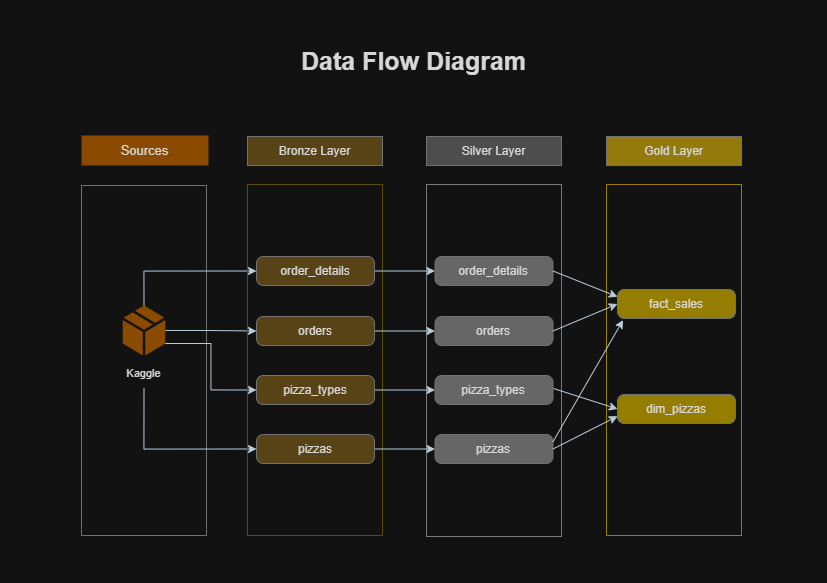

The diagram above was exported from draw.io. Its source (the exported page's mxGraphModel, read from the mxfile embedded in the PNG):
<mxGraphModel dx="1284" dy="661" grid="0" gridSize="10" guides="1" tooltips="1" connect="1" arrows="1" fold="1" page="1" pageScale="1" pageWidth="827" pageHeight="583" background="none" math="0" shadow="0">
  <root>
    <mxCell id="0" />
    <mxCell id="1" parent="0" />
    <mxCell id="hcihXdEMzevPjJ3Buj7c-1" parent="1" style="text;strokeColor=none;fillColor=none;html=1;fontSize=25;fontStyle=1;verticalAlign=middle;align=center;autosizeText=1;fontFamily=Helvetica;labelBackgroundColor=none;fontColor=#1A1A1A;" value="Data Flow Diagram" vertex="1">
      <mxGeometry height="60" width="223" x="302" y="30" as="geometry" />
    </mxCell>
    <mxCell id="LkS6XP3QF4PSigUPbead-63" parent="1" style="rounded=0;whiteSpace=wrap;html=1;hachureGap=4;fontFamily=Helvetica;fillColor=none;strokeWidth=1;strokeColor=#909090;fontSize=13;labelBackgroundColor=none;fontColor=#1A1A1A;" value=" " vertex="1">
      <mxGeometry height="350" width="125" x="81" y="185" as="geometry" />
    </mxCell>
    <mxCell id="LkS6XP3QF4PSigUPbead-64" parent="1" style="text;html=1;whiteSpace=wrap;strokeColor=none;fillColor=#F5AB50;align=center;verticalAlign=middle;rounded=0;fontFamily=Helvetica;fontSize=13;labelBackgroundColor=none;fontColor=#1A1A1A;" value="&lt;font&gt;Sources&lt;/font&gt;" vertex="1">
      <mxGeometry height="30" width="127" x="81" y="135" as="geometry" />
    </mxCell>
    <mxCell id="LkS6XP3QF4PSigUPbead-120" edge="1" parent="1" source="LkS6XP3QF4PSigUPbead-67" style="edgeStyle=orthogonalEdgeStyle;rounded=0;orthogonalLoop=1;jettySize=auto;html=1;exitX=0.5;exitY=0;exitDx=0;exitDy=0;exitPerimeter=0;entryX=0;entryY=0.5;entryDx=0;entryDy=0;strokeColor=#182E3E;fontColor=#1A1A1A;" target="LkS6XP3QF4PSigUPbead-94">
      <mxGeometry relative="1" as="geometry" />
    </mxCell>
    <mxCell id="LkS6XP3QF4PSigUPbead-121" edge="1" parent="1" source="LkS6XP3QF4PSigUPbead-67" style="edgeStyle=orthogonalEdgeStyle;rounded=0;orthogonalLoop=1;jettySize=auto;html=1;exitX=1;exitY=0.5;exitDx=0;exitDy=0;exitPerimeter=0;entryX=0;entryY=0.5;entryDx=0;entryDy=0;strokeColor=#182E3E;fontColor=#1A1A1A;" target="LkS6XP3QF4PSigUPbead-95">
      <mxGeometry relative="1" as="geometry" />
    </mxCell>
    <mxCell id="LkS6XP3QF4PSigUPbead-122" edge="1" parent="1" source="LkS6XP3QF4PSigUPbead-67" style="edgeStyle=orthogonalEdgeStyle;rounded=0;orthogonalLoop=1;jettySize=auto;html=1;exitX=1;exitY=0.76;exitDx=0;exitDy=0;exitPerimeter=0;entryX=0;entryY=0.5;entryDx=0;entryDy=0;strokeColor=#182E3E;fontColor=#1A1A1A;" target="LkS6XP3QF4PSigUPbead-96">
      <mxGeometry relative="1" as="geometry" />
    </mxCell>
    <mxCell id="LkS6XP3QF4PSigUPbead-123" edge="1" parent="1" source="LkS6XP3QF4PSigUPbead-68" style="edgeStyle=orthogonalEdgeStyle;rounded=0;orthogonalLoop=1;jettySize=auto;html=1;exitX=0.5;exitY=1;exitDx=0;exitDy=0;entryX=0;entryY=0.5;entryDx=0;entryDy=0;strokeColor=#182E3E;fontColor=#1A1A1A;" target="LkS6XP3QF4PSigUPbead-97">
      <mxGeometry relative="1" as="geometry" />
    </mxCell>
    <mxCell id="LkS6XP3QF4PSigUPbead-67" parent="1" style="verticalLabelPosition=bottom;html=1;verticalAlign=top;align=center;strokeColor=none;fillColor=#F5AB50;shape=mxgraph.azure.cloud_service_package_file;fontColor=#1A1A1A;labelBackgroundColor=none;fontFamily=Helvetica;fontSize=11;" value="" vertex="1">
      <mxGeometry height="50" width="42.5" x="122.25" y="305" as="geometry" />
    </mxCell>
    <mxCell id="LkS6XP3QF4PSigUPbead-68" parent="1" style="text;html=1;whiteSpace=wrap;strokeColor=none;fillColor=none;align=center;verticalAlign=middle;rounded=0;fontFamily=Helvetica;fontSize=11;labelBackgroundColor=none;fontColor=#1A1A1A;" value="&lt;div style=&quot;line-height: 90%;&quot;&gt;Kaggle&lt;/div&gt;" vertex="1">
      <mxGeometry height="30" width="61" x="113" y="358" as="geometry" />
    </mxCell>
    <mxCell id="LkS6XP3QF4PSigUPbead-70" parent="1" style="rounded=0;whiteSpace=wrap;html=1;strokeColor=#909090;fontColor=#1A1A1A;fillColor=light-dark(#F5AB50,#574315);labelBackgroundColor=none;fontFamily=Helvetica;" value="Bronze Layer" vertex="1">
      <mxGeometry height="29" width="135" x="247" y="136" as="geometry" />
    </mxCell>
    <mxCell id="LkS6XP3QF4PSigUPbead-71" parent="1" style="rounded=0;whiteSpace=wrap;html=1;strokeColor=#909090;fontColor=#1A1A1A;fillColor=light-dark(#F5AB50,#4D4D4D);labelBackgroundColor=none;fontFamily=Helvetica;" value="Silver Layer" vertex="1">
      <mxGeometry height="29" width="135" x="426" y="136" as="geometry" />
    </mxCell>
    <mxCell id="LkS6XP3QF4PSigUPbead-72" parent="1" style="rounded=0;whiteSpace=wrap;html=1;strokeColor=#909090;fontColor=#1A1A1A;fillColor=light-dark(#B59410,#94790D);labelBackgroundColor=none;fontFamily=Helvetica;" value="Gold Layer" vertex="1">
      <mxGeometry height="29" width="135" x="606" y="136" as="geometry" />
    </mxCell>
    <mxCell id="LkS6XP3QF4PSigUPbead-73" parent="1" style="rounded=0;whiteSpace=wrap;html=1;hachureGap=4;fontFamily=Helvetica;fillColor=none;strokeWidth=1;strokeColor=light-dark(#B59410,#5C4B08);fontSize=11;labelBackgroundColor=none;fontColor=#1A1A1A;" value=" " vertex="1">
      <mxGeometry height="351" width="135" x="247" y="184" as="geometry" />
    </mxCell>
    <mxCell id="LkS6XP3QF4PSigUPbead-74" parent="1" style="rounded=0;whiteSpace=wrap;html=1;hachureGap=4;fontFamily=Helvetica;fillColor=none;strokeWidth=1;strokeColor=light-dark(#909090,#7A7A7A);fontSize=11;labelBackgroundColor=none;fontColor=#1A1A1A;" value=" " vertex="1">
      <mxGeometry height="352" width="135" x="426" y="184" as="geometry" />
    </mxCell>
    <mxCell id="LkS6XP3QF4PSigUPbead-75" parent="1" style="rounded=0;whiteSpace=wrap;html=1;hachureGap=4;fontFamily=Helvetica;fillColor=none;strokeWidth=1;strokeColor=light-dark(#B59410,#947D00);fontSize=11;labelBackgroundColor=none;fontColor=#1A1A1A;" value=" " vertex="1">
      <mxGeometry height="351" width="135" x="606" y="184" as="geometry" />
    </mxCell>
    <mxCell id="LkS6XP3QF4PSigUPbead-116" edge="1" parent="1" source="LkS6XP3QF4PSigUPbead-94" style="edgeStyle=orthogonalEdgeStyle;rounded=0;orthogonalLoop=1;jettySize=auto;html=1;exitX=1;exitY=0.5;exitDx=0;exitDy=0;strokeColor=#182E3E;fontColor=#1A1A1A;" target="LkS6XP3QF4PSigUPbead-98">
      <mxGeometry relative="1" as="geometry" />
    </mxCell>
    <mxCell id="LkS6XP3QF4PSigUPbead-94" parent="1" style="rounded=1;whiteSpace=wrap;html=1;strokeColor=#909090;fontColor=#1A1A1A;fillColor=light-dark(#F5AB50,#574315);labelBackgroundColor=none;fontFamily=Helvetica;glass=0;arcSize=24;" value="order_details" vertex="1">
      <mxGeometry height="29" width="118" x="256" y="256" as="geometry" />
    </mxCell>
    <mxCell id="LkS6XP3QF4PSigUPbead-117" edge="1" parent="1" source="LkS6XP3QF4PSigUPbead-95" style="edgeStyle=orthogonalEdgeStyle;rounded=0;orthogonalLoop=1;jettySize=auto;html=1;exitX=1;exitY=0.5;exitDx=0;exitDy=0;entryX=0;entryY=0.5;entryDx=0;entryDy=0;strokeColor=#182E3E;fontColor=#1A1A1A;" target="LkS6XP3QF4PSigUPbead-99">
      <mxGeometry relative="1" as="geometry" />
    </mxCell>
    <mxCell id="LkS6XP3QF4PSigUPbead-95" parent="1" style="rounded=1;whiteSpace=wrap;html=1;strokeColor=#909090;fontColor=#1A1A1A;fillColor=light-dark(#F5AB50,#574315);labelBackgroundColor=none;fontFamily=Helvetica;glass=0;arcSize=24;" value="orders" vertex="1">
      <mxGeometry height="29" width="118" x="256" y="316" as="geometry" />
    </mxCell>
    <mxCell id="LkS6XP3QF4PSigUPbead-118" edge="1" parent="1" source="LkS6XP3QF4PSigUPbead-96" style="edgeStyle=orthogonalEdgeStyle;rounded=0;orthogonalLoop=1;jettySize=auto;html=1;exitX=1;exitY=0.5;exitDx=0;exitDy=0;entryX=0;entryY=0.5;entryDx=0;entryDy=0;strokeColor=#182E3E;fontColor=#1A1A1A;" target="LkS6XP3QF4PSigUPbead-100">
      <mxGeometry relative="1" as="geometry" />
    </mxCell>
    <mxCell id="LkS6XP3QF4PSigUPbead-96" parent="1" style="rounded=1;whiteSpace=wrap;html=1;strokeColor=#909090;fontColor=#1A1A1A;fillColor=light-dark(#F5AB50,#574315);labelBackgroundColor=none;fontFamily=Helvetica;glass=0;arcSize=24;" value="pizza_types" vertex="1">
      <mxGeometry height="29" width="118" x="256" y="375" as="geometry" />
    </mxCell>
    <mxCell id="LkS6XP3QF4PSigUPbead-119" edge="1" parent="1" source="LkS6XP3QF4PSigUPbead-97" style="edgeStyle=orthogonalEdgeStyle;rounded=0;orthogonalLoop=1;jettySize=auto;html=1;exitX=1;exitY=0.5;exitDx=0;exitDy=0;entryX=0;entryY=0.5;entryDx=0;entryDy=0;strokeColor=#182E3E;fontColor=#1A1A1A;" target="LkS6XP3QF4PSigUPbead-101">
      <mxGeometry relative="1" as="geometry" />
    </mxCell>
    <mxCell id="LkS6XP3QF4PSigUPbead-97" parent="1" style="rounded=1;whiteSpace=wrap;html=1;strokeColor=#909090;fontColor=#1A1A1A;fillColor=light-dark(#F5AB50,#574315);labelBackgroundColor=none;fontFamily=Helvetica;glass=0;arcSize=24;" value="pizzas" vertex="1">
      <mxGeometry height="29" width="118" x="256" y="434" as="geometry" />
    </mxCell>
    <mxCell id="LkS6XP3QF4PSigUPbead-98" parent="1" style="rounded=1;whiteSpace=wrap;html=1;strokeColor=#909090;fontColor=#1A1A1A;fillColor=light-dark(#909090,#666666);labelBackgroundColor=none;fontFamily=Helvetica;glass=0;arcSize=24;" value="order_details" vertex="1">
      <mxGeometry height="29" width="118" x="434.5" y="256" as="geometry" />
    </mxCell>
    <mxCell id="LkS6XP3QF4PSigUPbead-99" parent="1" style="rounded=1;whiteSpace=wrap;html=1;strokeColor=#909090;fontColor=#1A1A1A;fillColor=light-dark(#909090,#666666);labelBackgroundColor=none;fontFamily=Helvetica;glass=0;arcSize=24;" value="orders" vertex="1">
      <mxGeometry height="29" width="118" x="434.5" y="316" as="geometry" />
    </mxCell>
    <mxCell id="LkS6XP3QF4PSigUPbead-100" parent="1" style="rounded=1;whiteSpace=wrap;html=1;strokeColor=#909090;fontColor=#1A1A1A;fillColor=light-dark(#909090,#666666);labelBackgroundColor=none;fontFamily=Helvetica;glass=0;arcSize=24;" value="pizza_types" vertex="1">
      <mxGeometry height="29" width="118" x="434.5" y="375" as="geometry" />
    </mxCell>
    <mxCell id="LkS6XP3QF4PSigUPbead-101" parent="1" style="rounded=1;whiteSpace=wrap;html=1;strokeColor=#909090;fontColor=#1A1A1A;fillColor=light-dark(#909090,#666666);labelBackgroundColor=none;fontFamily=Helvetica;glass=0;arcSize=24;" value="pizzas" vertex="1">
      <mxGeometry height="29" width="118" x="434.5" y="434" as="geometry" />
    </mxCell>
    <mxCell id="LkS6XP3QF4PSigUPbead-102" parent="1" style="rounded=1;whiteSpace=wrap;html=1;strokeColor=#909090;fontColor=#1A1A1A;fillColor=light-dark(#B59410,#947D00);labelBackgroundColor=none;fontFamily=Helvetica;glass=0;arcSize=24;" value="fact_sales" vertex="1">
      <mxGeometry height="29" width="118" x="617" y="289" as="geometry" />
    </mxCell>
    <mxCell id="LkS6XP3QF4PSigUPbead-103" parent="1" style="rounded=1;whiteSpace=wrap;html=1;strokeColor=#909090;fontColor=#1A1A1A;fillColor=light-dark(#B59410,#947D00);labelBackgroundColor=none;fontFamily=Helvetica;glass=0;arcSize=24;" value="dim_pizzas" vertex="1">
      <mxGeometry height="29" width="118" x="617" y="394" as="geometry" />
    </mxCell>
    <mxCell id="LkS6XP3QF4PSigUPbead-111" edge="1" parent="1" source="LkS6XP3QF4PSigUPbead-98" style="endArrow=classic;html=1;rounded=0;strokeColor=#182E3E;fontColor=#1A1A1A;exitX=1;exitY=0.5;exitDx=0;exitDy=0;entryX=0;entryY=0.25;entryDx=0;entryDy=0;" target="LkS6XP3QF4PSigUPbead-102" value="">
      <mxGeometry height="50" relative="1" width="50" as="geometry">
        <mxPoint x="536" y="376" as="sourcePoint" />
        <mxPoint x="586" y="326" as="targetPoint" />
      </mxGeometry>
    </mxCell>
    <mxCell id="LkS6XP3QF4PSigUPbead-112" edge="1" parent="1" source="LkS6XP3QF4PSigUPbead-99" style="endArrow=classic;html=1;rounded=0;strokeColor=#182E3E;fontColor=#1A1A1A;exitX=1;exitY=0.5;exitDx=0;exitDy=0;entryX=0;entryY=0.5;entryDx=0;entryDy=0;" target="LkS6XP3QF4PSigUPbead-102" value="">
      <mxGeometry height="50" relative="1" width="50" as="geometry">
        <mxPoint x="576" y="283" as="sourcePoint" />
        <mxPoint x="640" y="316" as="targetPoint" />
      </mxGeometry>
    </mxCell>
    <mxCell id="LkS6XP3QF4PSigUPbead-113" edge="1" parent="1" style="endArrow=classic;html=1;rounded=0;strokeColor=#182E3E;fontColor=#1A1A1A;exitX=1;exitY=0.5;exitDx=0;exitDy=0;entryX=0;entryY=0.5;entryDx=0;entryDy=0;" target="LkS6XP3QF4PSigUPbead-103" value="">
      <mxGeometry height="50" relative="1" width="50" as="geometry">
        <mxPoint x="553" y="388" as="sourcePoint" />
        <mxPoint x="617" y="421" as="targetPoint" />
      </mxGeometry>
    </mxCell>
    <mxCell id="LkS6XP3QF4PSigUPbead-114" edge="1" parent="1" source="LkS6XP3QF4PSigUPbead-101" style="endArrow=classic;html=1;rounded=0;strokeColor=#182E3E;fontColor=#1A1A1A;exitX=1;exitY=0.5;exitDx=0;exitDy=0;entryX=0;entryY=0.75;entryDx=0;entryDy=0;" target="LkS6XP3QF4PSigUPbead-103" value="">
      <mxGeometry height="50" relative="1" width="50" as="geometry">
        <mxPoint x="610" y="416" as="sourcePoint" />
        <mxPoint x="674" y="449" as="targetPoint" />
      </mxGeometry>
    </mxCell>
    <mxCell id="LkS6XP3QF4PSigUPbead-115" edge="1" parent="1" source="LkS6XP3QF4PSigUPbead-101" style="endArrow=classic;html=1;rounded=0;strokeColor=#182E3E;fontColor=#1A1A1A;exitX=1;exitY=0.25;exitDx=0;exitDy=0;entryX=0.047;entryY=1.054;entryDx=0;entryDy=0;entryPerimeter=0;" target="LkS6XP3QF4PSigUPbead-102" value="">
      <mxGeometry height="50" relative="1" width="50" as="geometry">
        <mxPoint x="579" y="389" as="sourcePoint" />
        <mxPoint x="623" y="313" as="targetPoint" />
      </mxGeometry>
    </mxCell>
  </root>
</mxGraphModel>